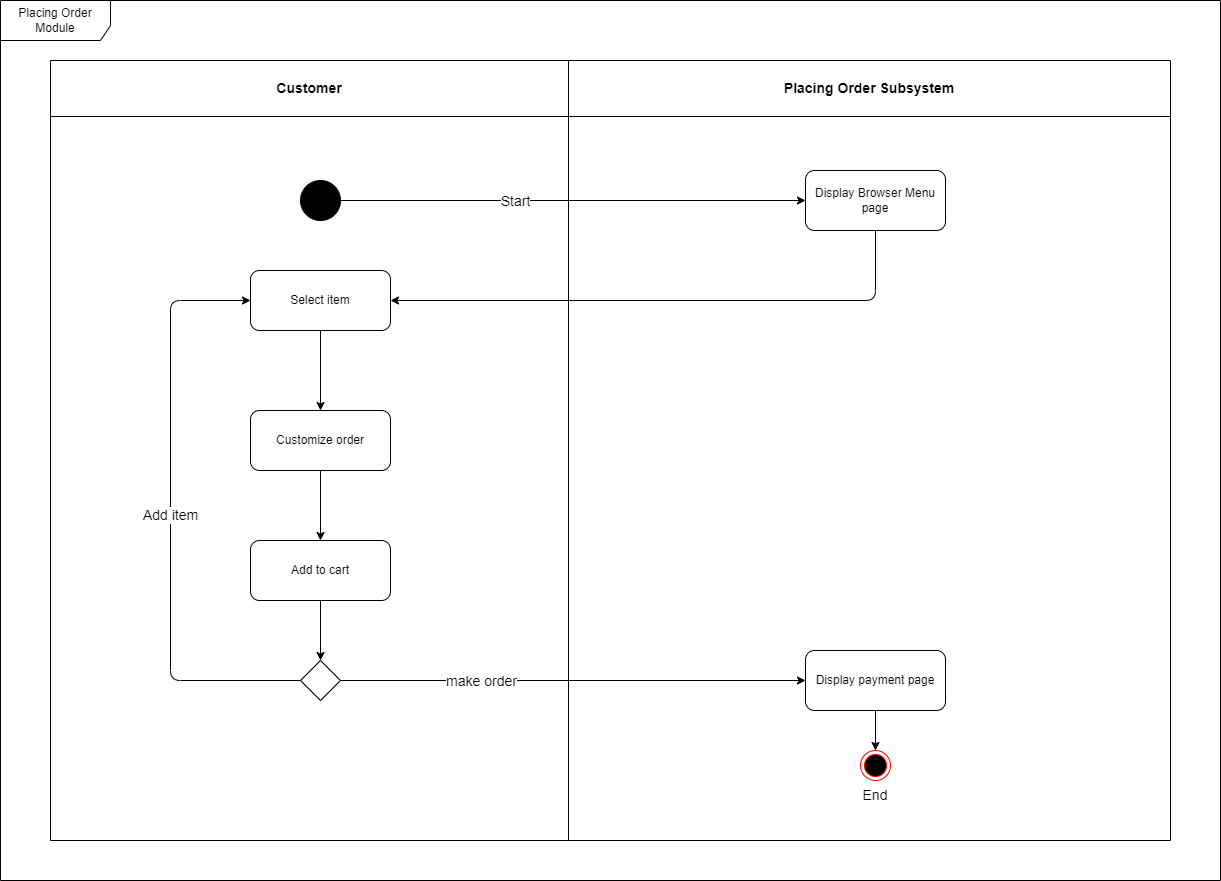

The diagram above was exported from draw.io. Its source (the exported page's mxGraphModel, read from the mxfile embedded in the PNG):
<mxGraphModel dx="1454" dy="568" grid="1" gridSize="10" guides="1" tooltips="1" connect="1" arrows="1" fold="1" page="1" pageScale="1" pageWidth="1654" pageHeight="2336" math="0" shadow="0">
  <root>
    <mxCell id="0" />
    <mxCell id="1" parent="0" />
    <mxCell id="2" value="" style="shape=table;startSize=0;container=1;collapsible=0;childLayout=tableLayout;" vertex="1" parent="1">
      <mxGeometry x="390" y="100" width="1120" height="780" as="geometry" />
    </mxCell>
    <mxCell id="3" value="" style="shape=tableRow;horizontal=0;startSize=0;swimlaneHead=0;swimlaneBody=0;top=0;left=0;bottom=0;right=0;collapsible=0;dropTarget=0;fillColor=none;points=[[0,0.5],[1,0.5]];portConstraint=eastwest;" vertex="1" parent="2">
      <mxGeometry width="1120" height="56" as="geometry" />
    </mxCell>
    <mxCell id="4" value="&lt;font style=&quot;font-size: 14px;&quot;&gt;&lt;b&gt;Customer&lt;/b&gt;&lt;/font&gt;" style="shape=partialRectangle;html=1;whiteSpace=wrap;connectable=0;overflow=hidden;fillColor=none;top=0;left=0;bottom=0;right=0;pointerEvents=1;" vertex="1" parent="3">
      <mxGeometry width="518" height="56" as="geometry">
        <mxRectangle width="518" height="56" as="alternateBounds" />
      </mxGeometry>
    </mxCell>
    <mxCell id="5" value="&lt;font style=&quot;font-size: 14px;&quot;&gt;&lt;b&gt;Placing Order Subsystem&lt;/b&gt;&lt;/font&gt;" style="shape=partialRectangle;html=1;whiteSpace=wrap;connectable=0;overflow=hidden;fillColor=none;top=0;left=0;bottom=0;right=0;pointerEvents=1;" vertex="1" parent="3">
      <mxGeometry x="518" width="602" height="56" as="geometry">
        <mxRectangle width="602" height="56" as="alternateBounds" />
      </mxGeometry>
    </mxCell>
    <mxCell id="6" value="" style="shape=tableRow;horizontal=0;startSize=0;swimlaneHead=0;swimlaneBody=0;top=0;left=0;bottom=0;right=0;collapsible=0;dropTarget=0;fillColor=none;points=[[0,0.5],[1,0.5]];portConstraint=eastwest;" vertex="1" parent="2">
      <mxGeometry y="56" width="1120" height="724" as="geometry" />
    </mxCell>
    <mxCell id="7" value="" style="shape=partialRectangle;html=1;whiteSpace=wrap;connectable=0;overflow=hidden;fillColor=none;top=0;left=0;bottom=0;right=0;pointerEvents=1;" vertex="1" parent="6">
      <mxGeometry width="518" height="724" as="geometry">
        <mxRectangle width="518" height="724" as="alternateBounds" />
      </mxGeometry>
    </mxCell>
    <mxCell id="8" value="" style="shape=partialRectangle;html=1;whiteSpace=wrap;connectable=0;overflow=hidden;fillColor=none;top=0;left=0;bottom=0;right=0;pointerEvents=1;" vertex="1" parent="6">
      <mxGeometry x="518" width="602" height="724" as="geometry">
        <mxRectangle width="602" height="724" as="alternateBounds" />
      </mxGeometry>
    </mxCell>
    <mxCell id="9" style="edgeStyle=none;html=1;entryX=0;entryY=0.5;entryDx=0;entryDy=0;" edge="1" parent="1" source="11" target="15">
      <mxGeometry relative="1" as="geometry" />
    </mxCell>
    <mxCell id="10" value="&lt;font style=&quot;font-size: 14px;&quot;&gt;Start&lt;/font&gt;" style="edgeLabel;html=1;align=center;verticalAlign=middle;resizable=0;points=[];" vertex="1" connectable="0" parent="9">
      <mxGeometry x="-0.2536" y="5" relative="1" as="geometry">
        <mxPoint y="5" as="offset" />
      </mxGeometry>
    </mxCell>
    <mxCell id="11" value="" style="shape=ellipse;html=1;fillColor=strokeColor;fontSize=18;fontColor=#ffffff;" vertex="1" parent="1">
      <mxGeometry x="640" y="220" width="40" height="40" as="geometry" />
    </mxCell>
    <mxCell id="12" value="Ee" style="ellipse;html=1;shape=endState;fillColor=#000000;strokeColor=#ff0000;fontSize=14;" vertex="1" parent="1">
      <mxGeometry x="1200" y="790" width="30" height="30" as="geometry" />
    </mxCell>
    <mxCell id="13" value="End" style="text;html=1;strokeColor=none;fillColor=none;align=center;verticalAlign=middle;whiteSpace=wrap;rounded=0;fontSize=14;" vertex="1" parent="1">
      <mxGeometry x="1185" y="820" width="60" height="30" as="geometry" />
    </mxCell>
    <mxCell id="48" style="edgeStyle=orthogonalEdgeStyle;html=1;entryX=1;entryY=0.5;entryDx=0;entryDy=0;" edge="1" parent="1" source="15" target="27">
      <mxGeometry relative="1" as="geometry">
        <Array as="points">
          <mxPoint x="1215" y="340" />
        </Array>
      </mxGeometry>
    </mxCell>
    <mxCell id="15" value="Display Browser Menu page" style="rounded=1;whiteSpace=wrap;html=1;" vertex="1" parent="1">
      <mxGeometry x="1145" y="210" width="140" height="60" as="geometry" />
    </mxCell>
    <mxCell id="16" style="edgeStyle=none;html=1;" edge="1" parent="1" source="17" target="19">
      <mxGeometry relative="1" as="geometry" />
    </mxCell>
    <mxCell id="17" value="Customize order" style="rounded=1;whiteSpace=wrap;html=1;" vertex="1" parent="1">
      <mxGeometry x="590" y="450" width="140" height="60" as="geometry" />
    </mxCell>
    <mxCell id="18" style="edgeStyle=none;html=1;fontSize=14;" edge="1" parent="1" source="19" target="33">
      <mxGeometry relative="1" as="geometry" />
    </mxCell>
    <mxCell id="19" value="Add to cart" style="rounded=1;whiteSpace=wrap;html=1;" vertex="1" parent="1">
      <mxGeometry x="590" y="580" width="140" height="60" as="geometry" />
    </mxCell>
    <mxCell id="49" style="edgeStyle=orthogonalEdgeStyle;html=1;" edge="1" parent="1" source="27" target="17">
      <mxGeometry relative="1" as="geometry" />
    </mxCell>
    <mxCell id="27" value="Select item" style="rounded=1;whiteSpace=wrap;html=1;" vertex="1" parent="1">
      <mxGeometry x="590" y="310" width="140" height="60" as="geometry" />
    </mxCell>
    <mxCell id="58" style="edgeStyle=orthogonalEdgeStyle;html=1;fontSize=14;" edge="1" parent="1" source="29" target="12">
      <mxGeometry relative="1" as="geometry" />
    </mxCell>
    <mxCell id="29" value="Display payment page" style="rounded=1;whiteSpace=wrap;html=1;" vertex="1" parent="1">
      <mxGeometry x="1145" y="690" width="140" height="60" as="geometry" />
    </mxCell>
    <mxCell id="50" value="&lt;font style=&quot;font-size: 14px;&quot;&gt;Add item&lt;/font&gt;" style="edgeStyle=orthogonalEdgeStyle;html=1;entryX=0;entryY=0.5;entryDx=0;entryDy=0;" edge="1" parent="1" source="33" target="27">
      <mxGeometry relative="1" as="geometry">
        <Array as="points">
          <mxPoint x="510" y="720" />
          <mxPoint x="510" y="340" />
        </Array>
      </mxGeometry>
    </mxCell>
    <mxCell id="51" style="edgeStyle=orthogonalEdgeStyle;html=1;entryX=0;entryY=0.5;entryDx=0;entryDy=0;" edge="1" parent="1" source="33" target="29">
      <mxGeometry relative="1" as="geometry" />
    </mxCell>
    <mxCell id="52" value="&lt;font style=&quot;font-size: 14px;&quot;&gt;make order&lt;/font&gt;" style="edgeLabel;html=1;align=center;verticalAlign=middle;resizable=0;points=[];" vertex="1" connectable="0" parent="51">
      <mxGeometry x="-0.6387" y="2" relative="1" as="geometry">
        <mxPoint x="56" y="2" as="offset" />
      </mxGeometry>
    </mxCell>
    <mxCell id="33" value="" style="shape=rhombus;html=1;labelPosition=right;align=left;verticalAlign=middle" vertex="1" parent="1">
      <mxGeometry x="640" y="700" width="40" height="40" as="geometry" />
    </mxCell>
    <mxCell id="59" value="Placing Order Module" style="shape=umlFrame;whiteSpace=wrap;html=1;width=110;height=40;" vertex="1" parent="1">
      <mxGeometry x="340" y="40" width="1220" height="880" as="geometry" />
    </mxCell>
  </root>
</mxGraphModel>